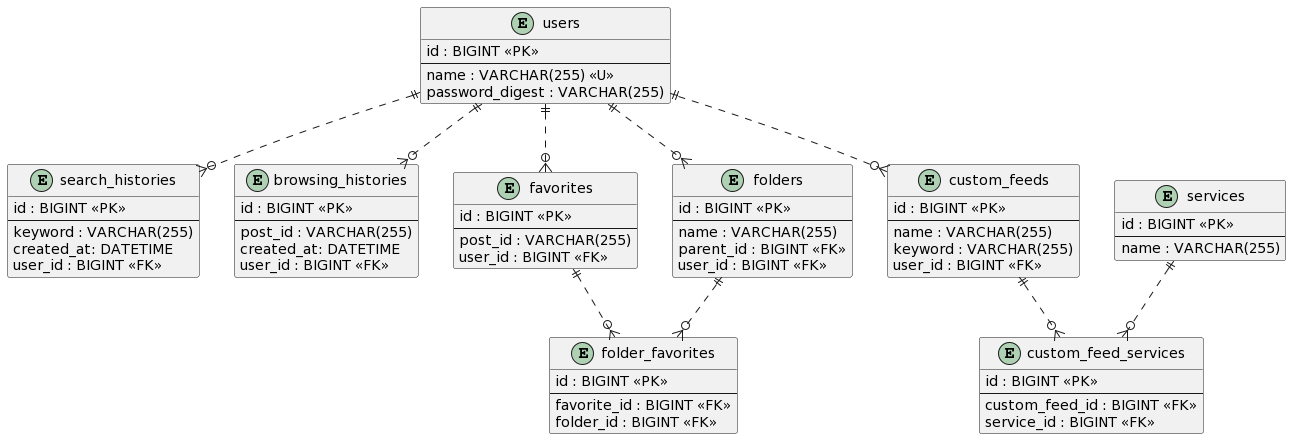

The diagram above was rendered by PlantUML. Its source (embedded in the PNG):
@startuml
entity users {
    id : BIGINT <<PK>>
    --
    name : VARCHAR(255) <<U>>
    password_digest : VARCHAR(255)
}

entity search_histories {
    id : BIGINT <<PK>>
    --
    keyword : VARCHAR(255)
    created_at: DATETIME
    user_id : BIGINT <<FK>>
}

entity browsing_histories {
    id : BIGINT <<PK>>
    --
    post_id : VARCHAR(255)
    created_at: DATETIME
    user_id : BIGINT <<FK>>
}

entity favorites {
    id : BIGINT <<PK>>
    --
    post_id : VARCHAR(255)
    user_id : BIGINT <<FK>>
}

entity folders {
    id : BIGINT <<PK>>
    --
    name : VARCHAR(255)
    parent_id : BIGINT <<FK>>
    user_id : BIGINT <<FK>>
}

entity folder_favorites {
    id : BIGINT <<PK>>
    --
    favorite_id : BIGINT <<FK>>
    folder_id : BIGINT <<FK>>
}

entity custom_feeds {
    id : BIGINT <<PK>>
    --
    name : VARCHAR(255)
    keyword : VARCHAR(255)
    user_id : BIGINT <<FK>>
}

entity services {
    id : BIGINT <<PK>>
    --
    name : VARCHAR(255)
}

entity custom_feed_services {
    id : BIGINT <<PK>>
    --
    custom_feed_id : BIGINT <<FK>>
    service_id : BIGINT <<FK>>
}


users ||..o{ search_histories
users ||..o{ browsing_histories
users ||..o{ favorites
users ||..o{ folders
users ||..o{ custom_feeds

favorites ||..o{ folder_favorites
folders ||..o{ folder_favorites

custom_feeds ||..o{ custom_feed_services
services ||..o{ custom_feed_services
@enduml